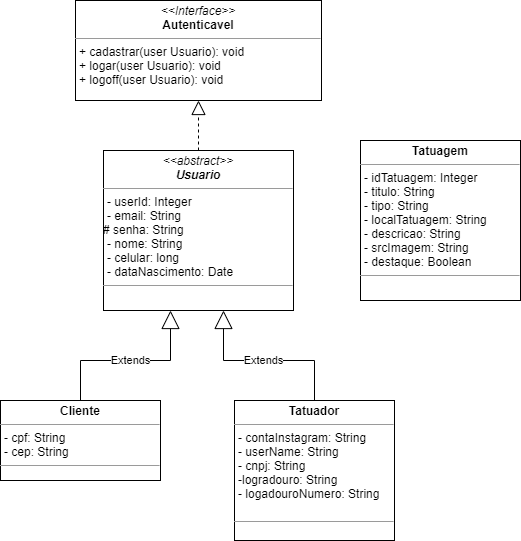

The diagram above was exported from draw.io. Its source (the exported page's mxGraphModel, read from the mxfile embedded in the PNG):
<mxGraphModel dx="872" dy="552" grid="1" gridSize="10" guides="1" tooltips="1" connect="1" arrows="1" fold="1" page="1" pageScale="1" pageWidth="827" pageHeight="1169" math="0" shadow="0">
  <root>
    <mxCell id="0" />
    <mxCell id="1" parent="0" />
    <mxCell id="Ax3bJIJUauBkvANJYuVs-1" value="&lt;p style=&quot;margin: 0px ; margin-top: 4px ; text-align: center&quot;&gt;&lt;i&gt;&amp;lt;&amp;lt;Interface&amp;gt;&amp;gt;&lt;/i&gt;&lt;br&gt;&lt;b&gt;Autenticavel&lt;/b&gt;&lt;/p&gt;&lt;hr size=&quot;1&quot;&gt;&lt;p style=&quot;margin: 0px ; margin-left: 4px&quot;&gt;&lt;/p&gt;&lt;p style=&quot;margin: 0px ; margin-left: 4px&quot;&gt;+ cadastrar(user Usuario): void&lt;/p&gt;&lt;p style=&quot;margin: 0px ; margin-left: 4px&quot;&gt;+ logar(user Usuario): void&lt;/p&gt;&lt;p style=&quot;margin: 0px ; margin-left: 4px&quot;&gt;+ logoff(user Usuario): void&lt;/p&gt;" style="verticalAlign=top;align=left;overflow=fill;fontSize=12;fontFamily=Helvetica;html=1;" parent="1" vertex="1">
      <mxGeometry x="255" y="170" width="246" height="100" as="geometry" />
    </mxCell>
    <mxCell id="Ax3bJIJUauBkvANJYuVs-3" value="&lt;p style=&quot;margin: 0px ; margin-top: 4px ; text-align: center&quot;&gt;&lt;i&gt;&amp;lt;&amp;lt;abstract&amp;gt;&amp;gt;&lt;/i&gt;&lt;br&gt;&lt;b&gt;&lt;i&gt;Usuario&lt;/i&gt;&lt;/b&gt;&lt;/p&gt;&lt;hr size=&quot;1&quot;&gt;&lt;p style=&quot;margin: 0px ; margin-left: 4px&quot;&gt;- userId: Integer&lt;/p&gt;&lt;p style=&quot;margin: 0px 0px 0px 4px&quot;&gt;- email: String&lt;/p&gt;&lt;div&gt;# senha: String&lt;br&gt;&lt;/div&gt;&lt;p style=&quot;margin: 0px ; margin-left: 4px&quot;&gt;- nome&lt;span&gt;: String&lt;/span&gt;&lt;/p&gt;&lt;p style=&quot;margin: 0px ; margin-left: 4px&quot;&gt;&lt;span&gt;- celular: long&lt;/span&gt;&lt;/p&gt;&lt;p style=&quot;margin: 0px ; margin-left: 4px&quot;&gt;- dataNascimento: Date&lt;/p&gt;&lt;hr size=&quot;1&quot;&gt;&lt;p style=&quot;margin: 0px ; margin-left: 4px&quot;&gt;&lt;br&gt;&lt;/p&gt;" style="verticalAlign=top;align=left;overflow=fill;fontSize=12;fontFamily=Helvetica;html=1;" parent="1" vertex="1">
      <mxGeometry x="283" y="320" width="190" height="160" as="geometry" />
    </mxCell>
    <mxCell id="Ax3bJIJUauBkvANJYuVs-4" value="" style="endArrow=block;dashed=1;endFill=0;endSize=12;html=1;exitX=0.5;exitY=0;exitDx=0;exitDy=0;entryX=0.5;entryY=1;entryDx=0;entryDy=0;" parent="1" source="Ax3bJIJUauBkvANJYuVs-3" target="Ax3bJIJUauBkvANJYuVs-1" edge="1">
      <mxGeometry width="160" relative="1" as="geometry">
        <mxPoint x="340" y="430" as="sourcePoint" />
        <mxPoint x="500" y="430" as="targetPoint" />
      </mxGeometry>
    </mxCell>
    <mxCell id="Ax3bJIJUauBkvANJYuVs-5" value="&lt;p style=&quot;margin: 0px ; margin-top: 4px ; text-align: center&quot;&gt;&lt;b&gt;Cliente&lt;/b&gt;&lt;/p&gt;&lt;hr size=&quot;1&quot;&gt;&lt;p style=&quot;margin: 0px ; margin-left: 4px&quot;&gt;- cpf: String&lt;/p&gt;&lt;p style=&quot;margin: 0px ; margin-left: 4px&quot;&gt;- cep: String&lt;/p&gt;&lt;hr size=&quot;1&quot;&gt;&lt;p style=&quot;margin: 0px ; margin-left: 4px&quot;&gt;&lt;br&gt;&lt;/p&gt;" style="verticalAlign=top;align=left;overflow=fill;fontSize=12;fontFamily=Helvetica;html=1;" parent="1" vertex="1">
      <mxGeometry x="180" y="570" width="160" height="80" as="geometry" />
    </mxCell>
    <mxCell id="Ax3bJIJUauBkvANJYuVs-8" value="Extends" style="endArrow=block;endSize=16;endFill=0;html=1;exitX=0.5;exitY=0;exitDx=0;exitDy=0;rounded=0;" parent="1" source="Ax3bJIJUauBkvANJYuVs-5" edge="1">
      <mxGeometry width="160" relative="1" as="geometry">
        <mxPoint x="340" y="430" as="sourcePoint" />
        <mxPoint x="350" y="480" as="targetPoint" />
        <Array as="points">
          <mxPoint x="260" y="530" />
          <mxPoint x="350" y="530" />
        </Array>
      </mxGeometry>
    </mxCell>
    <mxCell id="Ax3bJIJUauBkvANJYuVs-9" value="Extends" style="endArrow=block;endSize=16;endFill=0;html=1;exitX=0.5;exitY=0;exitDx=0;exitDy=0;rounded=0;" parent="1" edge="1">
      <mxGeometry width="160" relative="1" as="geometry">
        <mxPoint x="494" y="570" as="sourcePoint" />
        <mxPoint x="403" y="480" as="targetPoint" />
        <Array as="points">
          <mxPoint x="494" y="530" />
          <mxPoint x="403" y="530" />
        </Array>
      </mxGeometry>
    </mxCell>
    <mxCell id="Ax3bJIJUauBkvANJYuVs-10" value="&lt;p style=&quot;margin: 0px ; margin-top: 4px ; text-align: center&quot;&gt;&lt;b&gt;Tatuador&lt;/b&gt;&lt;/p&gt;&lt;hr size=&quot;1&quot;&gt;&lt;p style=&quot;margin: 0px ; margin-left: 4px&quot;&gt;- contaInstagram: String&lt;/p&gt;&lt;p style=&quot;margin: 0px ; margin-left: 4px&quot;&gt;- userName: String&lt;/p&gt;&lt;p style=&quot;margin: 0px ; margin-left: 4px&quot;&gt;- cnpj: String&lt;/p&gt;&lt;p style=&quot;margin: 0px 0px 0px 4px&quot;&gt;-logradouro: String&lt;/p&gt;&lt;p style=&quot;margin: 0px 0px 0px 4px&quot;&gt;- logadouroNumero: String&lt;/p&gt;&lt;p style=&quot;margin: 0px ; margin-left: 4px&quot;&gt;&lt;br&gt;&lt;/p&gt;&lt;hr size=&quot;1&quot;&gt;&lt;p style=&quot;margin: 0px ; margin-left: 4px&quot;&gt;&lt;br&gt;&lt;/p&gt;" style="verticalAlign=top;align=left;overflow=fill;fontSize=12;fontFamily=Helvetica;html=1;" parent="1" vertex="1">
      <mxGeometry x="414" y="570" width="160" height="140" as="geometry" />
    </mxCell>
    <mxCell id="iJzv0veP6dLKWaMp9ayT-2" value="&lt;p style=&quot;margin: 0px ; margin-top: 4px ; text-align: center&quot;&gt;&lt;b&gt;Tatuagem&lt;/b&gt;&lt;/p&gt;&lt;hr size=&quot;1&quot;&gt;&lt;p style=&quot;margin: 0px ; margin-left: 4px&quot;&gt;- idTatuagem: Integer&lt;/p&gt;&lt;p style=&quot;margin: 0px ; margin-left: 4px&quot;&gt;- titulo: String&lt;/p&gt;&lt;p style=&quot;margin: 0px ; margin-left: 4px&quot;&gt;- tipo: String&lt;/p&gt;&lt;p style=&quot;margin: 0px ; margin-left: 4px&quot;&gt;- localTatuagem: String&lt;/p&gt;&lt;p style=&quot;margin: 0px ; margin-left: 4px&quot;&gt;- descricao: String&lt;/p&gt;&lt;p style=&quot;margin: 0px ; margin-left: 4px&quot;&gt;- srcImagem: String&lt;/p&gt;&lt;p style=&quot;margin: 0px ; margin-left: 4px&quot;&gt;- destaque: Boolean&lt;/p&gt;&lt;hr size=&quot;1&quot;&gt;&lt;p style=&quot;margin: 0px ; margin-left: 4px&quot;&gt;&lt;br&gt;&lt;/p&gt;" style="verticalAlign=top;align=left;overflow=fill;fontSize=12;fontFamily=Helvetica;html=1;" vertex="1" parent="1">
      <mxGeometry x="540" y="310" width="160" height="160" as="geometry" />
    </mxCell>
  </root>
</mxGraphModel>